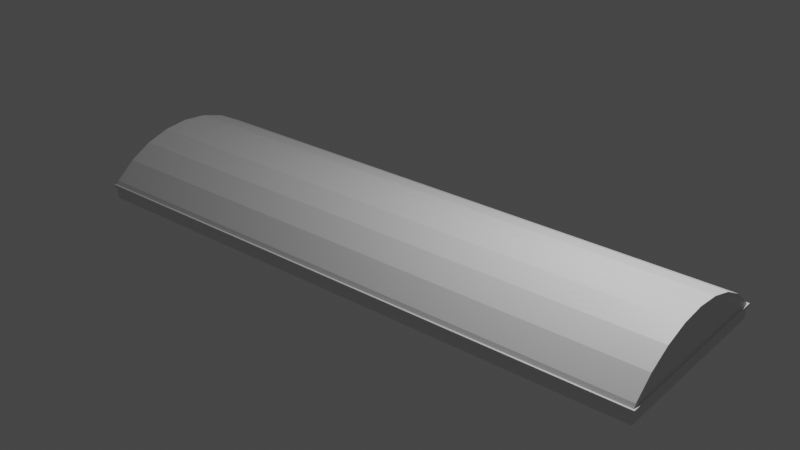 # Source: Oberlicht.blend  (saved by Blender 3.6.13; exported with 4.5.12 LTS)
import bpy
from mathutils import Matrix  # noqa: F401  (used for matrix-valued properties, if any)

bpy.ops.wm.read_factory_settings(use_empty=True)
scene = bpy.context.scene
scene.name = 'Scene'

# ---- collections
col_collection = bpy.data.collections.new('Collection'); scene.collection.children.link(col_collection)

# ---- materials (node trees are filled in below, after node groups)
mat_material = bpy.data.materials.new('Material')
mat_material.alpha_threshold = 0.0
mat_material.use_transparent_shadow = False
mat_material.roughness = 0.5
mat_material.line_color = (0.0, 0.0, 0.0, 1.0)

# ---- material node trees
mat_material.use_nodes = True; mat_material.node_tree.nodes.clear()
_N = mat_material.node_tree.nodes; _L = mat_material.node_tree.links
n0 = _N.new('ShaderNodeOutputMaterial'); n0.name = 'Material Output'; n0.location = (300, 300)
n1 = _N.new('ShaderNodeBsdfPrincipled'); n1.name = 'Principled BSDF'; n1.location = (10, 300)
n1.distribution = 'GGX'
n1.subsurface_method = 'RANDOM_WALK_SKIN'
n1.inputs[3].default_value = 1.45
n1.inputs[27].default_value = (0.0, 0.0, 0.0, 1.0)
n1.inputs[28].default_value = 1.0
_L.new(n1.outputs[0], n0.inputs[0])
n0.is_active_output = True

# ---- world
world_world = bpy.data.worlds.new('World'); scene.world = world_world
world_world.use_nodes = True; world_world.node_tree.nodes.clear()
_N = world_world.node_tree.nodes; _L = world_world.node_tree.links
n0 = _N.new('ShaderNodeOutputWorld'); n0.name = 'World Output'; n0.location = (300, 300)
n1 = _N.new('ShaderNodeBackground'); n1.name = 'Background'; n1.location = (10, 300)
n1.inputs[0].default_value = (0.05088, 0.05088, 0.05088, 1.0)
_L.new(n1.outputs[0], n0.inputs[0])
n0.is_active_output = True
world_world.color = (0.05088, 0.05088, 0.05088)
world_world.use_sun_shadow = False
world_world.sun_shadow_jitter_overblur = 0.0

# ---- cameras
cam_camera = bpy.data.cameras.new('Camera')
cam_camera.clip_end = 100.0
cam_camera.ortho_scale = 7.314

# ---- lights
light_light = bpy.data.lights.new('Light', 'POINT')
light_light.transmission_factor = 0.0
light_light.energy = 1000.0
light_light.shadow_soft_size = 0.1
light_light.shadow_maximum_resolution = 0.006
light_light.use_absolute_resolution = True

# ---- meshes
me_cube = bpy.data.meshes.new('Cube')
me_cube.from_pydata([(5.0, -1.6, 0.25), (-5.0, -1.6, 0.25), (5.0, 1.6, 0.25), (-5.0, 1.6, 0.25), (-5.0, -1.556, 0.3056), (5.0, -1.556, 0.3056), (-5.0, -1.222, 0.5792), (5.0, -1.222, 0.5792), (-5.0, -0.8419, 0.7825), (5.0, -0.8419, 0.7825), (-5.0, -0.4292, 0.9077), (5.0, -0.4292, 0.9077), (-5.0, 0.0, 0.95), (5.0, 0.0, 0.95), (-5.0, 0.4292, 0.9077), (5.0, 0.4292, 0.9077), (-5.0, 0.8419, 0.7825), (5.0, 0.8419, 0.7825), (-5.0, 1.222, 0.5792), (5.0, 1.222, 0.5792), (-5.0, 1.556, 0.3056), (5.0, 1.556, 0.3056), (-0.98, -1.6, 0.25), (-0.98, 1.6, 0.25), (-0.98, -1.556, 0.3056), (-0.98, -1.222, 0.5792), (-0.98, -0.8419, 0.7825), (-0.98, -0.4292, 0.9077), (-0.98, 0.0, 0.95), (-0.98, 0.4292, 0.9077), (-0.98, 0.8419, 0.7825), (-0.98, 1.222, 0.5792), (-0.98, 1.556, 0.3056), (-2.98, -1.6, 0.25), (-2.98, -1.556, 0.3056), (-2.98, -1.222, 0.5792), (-2.98, -0.8419, 0.7825), (-2.98, -0.4292, 0.9077), (-2.98, 0.0, 0.95), (-2.98, 0.4292, 0.9077), (-2.98, 0.8419, 0.7825), (-2.98, 1.222, 0.5792), (-2.98, 1.556, 0.3056), (-2.98, 1.6, 0.25), (-3.98, -1.6, 0.25), (-3.98, -1.556, 0.3056), (-3.98, -1.222, 0.5792), (-3.98, -0.8419, 0.7825), (-3.98, -0.4292, 0.9077), (-3.98, 0.0, 0.95), (-3.98, 0.4292, 0.9077), (-3.98, 0.8419, 0.7825), (-3.98, 1.222, 0.5792), (-3.98, 1.556, 0.3056), (-3.98, 1.6, 0.25), (2.98, 1.6, 0.25), (2.98, -1.6, 0.25), (2.98, -1.556, 0.3056), (2.98, -1.222, 0.5792), (2.98, -0.8419, 0.7825), (2.98, -0.4292, 0.9077), (2.98, 0.0, 0.95), (2.98, 0.4292, 0.9077), (2.98, 0.8419, 0.7825), (2.98, 1.222, 0.5792), (2.98, 1.556, 0.3056), (3.98, 1.6, 0.25), (3.98, -1.6, 0.25), (3.98, -1.556, 0.3056), (3.98, -1.222, 0.5792), (3.98, -0.8419, 0.7825), (3.98, -0.4292, 0.9077), (3.98, 0.0, 0.95), (3.98, 0.4292, 0.9077), (3.98, 0.8419, 0.7825), (3.98, 1.222, 0.5792), (3.98, 1.556, 0.3056), (1.98, -1.6, 0.25), (1.98, -1.556, 0.3056), (1.98, -1.222, 0.5792), (1.98, -0.8419, 0.7825), (1.98, -0.4292, 0.9077), (1.98, 0.0, 0.95), (1.98, 0.4292, 0.9077), (1.98, 0.8419, 0.7825), (1.98, 1.222, 0.5792), (1.98, 1.556, 0.3056), (1.98, 1.6, 0.25), (-1.98, 1.6, 0.25), (-1.98, -1.6, 0.25), (-1.98, -1.556, 0.3056), (-1.98, -1.222, 0.5792), (-1.98, -0.8419, 0.7825), (-1.98, -0.4292, 0.9077), (-1.98, 0.0, 0.95), (-1.98, 0.4292, 0.9077), (-1.98, 0.8419, 0.7825), (-1.98, 1.222, 0.5792), (-1.98, 1.556, 0.3056), (-4.02, -1.6, 0.25), (-4.02, -1.556, 0.3056), (-4.02, -1.222, 0.5792), (-4.02, -0.8419, 0.7825), (-4.02, -0.4292, 0.9077), (-4.02, 0.0, 0.95), (-4.02, 0.4292, 0.9077), (-4.02, 0.8419, 0.7825), (-4.02, 1.222, 0.5792), (-4.02, 1.556, 0.3056), (-4.02, 1.6, 0.25), (-3.02, 1.6, 0.25), (-3.02, -1.6, 0.25), (-3.02, -1.556, 0.3056), (-3.02, -1.222, 0.5792), (-3.02, -0.8419, 0.7825), (-3.02, -0.4292, 0.9077), (-3.02, 0.0, 0.95), (-3.02, 0.4292, 0.9077), (-3.02, 0.8419, 0.7825), (-3.02, 1.222, 0.5792), (-3.02, 1.556, 0.3056), (-2.02, -1.6, 0.25), (-2.02, -1.556, 0.3056), (-2.02, -1.222, 0.5792), (-2.02, -0.8419, 0.7825), (-2.02, -0.4292, 0.9077), (-2.02, 0.0, 0.95), (-2.02, 0.4292, 0.9077), (-2.02, 0.8419, 0.7825), (-2.02, 1.222, 0.5792), (-2.02, 1.556, 0.3056), (-2.02, 1.6, 0.25), (-1.02, 1.6, 0.25), (-1.02, -1.6, 0.25), (-1.02, -1.556, 0.3056), (-1.02, -1.222, 0.5792), (-1.02, -0.8419, 0.7825), (-1.02, -0.4292, 0.9077), (-1.02, 0.0, 0.95), (-1.02, 0.4292, 0.9077), (-1.02, 0.8419, 0.7825), (-1.02, 1.222, 0.5792), (-1.02, 1.556, 0.3056), (1.02, -1.6, 0.25), (1.02, -1.556, 0.3056), (1.02, -1.222, 0.5792), (1.02, -0.8419, 0.7825), (1.02, -0.4292, 0.9077), (1.02, 0.0, 0.95), (1.02, 0.4292, 0.9077), (1.02, 0.8419, 0.7825), (1.02, 1.222, 0.5792), (1.02, 1.556, 0.3056), (1.02, 1.6, 0.25), (2.02, 1.6, 0.25), (2.02, -1.6, 0.25), (2.02, -1.556, 0.3056), (2.02, -1.222, 0.5792), (2.02, -0.8419, 0.7825), (2.02, -0.4292, 0.9077), (2.02, 0.0, 0.95), (2.02, 0.4292, 0.9077), (2.02, 0.8419, 0.7825), (2.02, 1.222, 0.5792), (2.02, 1.556, 0.3056), (3.02, -1.6, 0.25), (3.02, -1.556, 0.3056), (3.02, -1.222, 0.5792), (3.02, -0.8419, 0.7825), (3.02, -0.4292, 0.9077), (3.02, 0.0, 0.95), (3.02, 0.4292, 0.9077), (3.02, 0.8419, 0.7825), (3.02, 1.222, 0.5792), (3.02, 1.556, 0.3056), (3.02, 1.6, 0.25), (4.02, 1.6, 0.25), (4.02, -1.6, 0.25), (4.02, -1.556, 0.3056), (4.02, -1.222, 0.5792), (4.02, -0.8419, 0.7825), (4.02, -0.4292, 0.9077), (4.02, 0.0, 0.95), (4.02, 0.4292, 0.9077), (4.02, 0.8419, 0.7825), (4.02, 1.222, 0.5792), (4.02, 1.556, 0.3056), (-4.96, -1.6, 0.25), (-4.96, -1.556, 0.3056), (-4.96, -1.222, 0.5792), (-4.96, -0.8419, 0.7825), (-4.96, -0.4292, 0.9077), (-4.96, 0.0, 0.95), (-4.96, 0.4292, 0.9077), (-4.96, 0.8419, 0.7825), (-4.96, 1.222, 0.5792), (-4.96, 1.556, 0.3056), (-4.96, 1.6, 0.25), (-0.02, -1.6, 0.25), (-0.02, -1.556, 0.3056), (-0.02, -1.222, 0.5792), (-0.02, -0.8419, 0.7825), (-0.02, -0.4292, 0.9077), (-0.02, 0.0, 0.95), (-0.02, 0.4292, 0.9077), (-0.02, 0.8419, 0.7825), (-0.02, 1.222, 0.5792), (-0.02, 1.556, 0.3056), (-0.02, 1.6, 0.25), (0.02, 1.6, 0.25), (0.02, -1.6, 0.25), (0.02, -1.556, 0.3056), (0.02, -1.222, 0.5792), (0.02, -0.8419, 0.7825), (0.02, -0.4292, 0.9077), (0.02, 0.0, 0.95), (0.02, 0.4292, 0.9077), (0.02, 0.8419, 0.7825), (0.02, 1.222, 0.5792), (0.02, 1.556, 0.3056), (4.96, 1.6, 0.25), (4.96, -1.6, 0.25), (4.96, -1.556, 0.3056), (4.96, -1.222, 0.5792), (4.96, -0.8419, 0.7825), (4.96, -0.4292, 0.9077), (4.96, 0.0, 0.95), (4.96, 0.4292, 0.9077), (4.96, 0.8419, 0.7825), (4.96, 1.222, 0.5792), (4.96, 1.556, 0.3056), (0.98, 1.6, 0.25), (0.98, -1.6, 0.25), (0.98, -1.556, 0.3056), (0.98, -1.222, 0.5792), (0.98, -0.8419, 0.7825), (0.98, -0.4292, 0.9077), (0.98, 0.0, 0.95), (0.98, 0.4292, 0.9077), (0.98, 0.8419, 0.7825), (0.98, 1.222, 0.5792), (0.98, 1.556, 0.3056), (5.0, 1.6, 0.2), (5.0, 1.6, 0.0), (5.0, -1.6, 0.2), (5.0, -1.6, 0.0), (-5.0, 1.6, 0.2), (-5.0, 1.6, 0.0), (-5.0, -1.6, 0.2), (-5.0, -1.6, 0.0), (5.03, -1.63, 0.2), (-5.03, -1.63, 0.2), (5.03, 1.63, 0.2), (-5.03, 1.63, 0.2), (5.0, -1.6, 0.25), (-5.0, -1.6, 0.25), (5.0, 1.6, 0.25), (-5.0, 1.6, 0.25), (5.03, -1.63, 0.25), (-5.03, -1.63, 0.25), (5.03, 1.63, 0.25), (-5.03, 1.63, 0.25)], [], [(222, 5, 7, 223), (223, 7, 9, 224), (224, 9, 11, 225), (225, 11, 13, 226), (226, 13, 15, 227), (227, 15, 17, 228), (228, 17, 19, 229), (229, 19, 21, 230), (221, 0, 5, 222), (220, 230, 21, 2), (0, 2, 21, 19, 17, 15, 13, 11, 9, 7, 5), (3, 1, 4, 6, 8, 10, 12, 14, 16, 18, 20), (132, 142, 32, 23), (133, 22, 24, 134), (141, 31, 32, 142), (140, 30, 31, 141), (139, 29, 30, 140), (138, 28, 29, 139), (137, 27, 28, 138), (136, 26, 27, 137), (135, 25, 26, 136), (134, 24, 25, 135), (112, 34, 35, 113), (113, 35, 36, 114), (114, 36, 37, 115), (115, 37, 38, 116), (116, 38, 39, 117), (117, 39, 40, 118), (118, 40, 41, 119), (119, 41, 42, 120), (111, 33, 34, 112), (110, 120, 42, 43), (109, 108, 53, 54), (99, 44, 45, 100), (107, 52, 53, 108), (106, 51, 52, 107), (105, 50, 51, 106), (104, 49, 50, 105), (103, 48, 49, 104), (102, 47, 48, 103), (101, 46, 47, 102), (100, 45, 46, 101), (154, 164, 65, 55), (155, 56, 57, 156), (163, 64, 65, 164), (162, 63, 64, 163), (161, 62, 63, 162), (160, 61, 62, 161), (159, 60, 61, 160), (158, 59, 60, 159), (157, 58, 59, 158), (156, 57, 58, 157), (175, 174, 76, 66), (165, 67, 68, 166), (173, 75, 76, 174), (172, 74, 75, 173), (171, 73, 74, 172), (170, 72, 73, 171), (169, 71, 72, 170), (168, 70, 71, 169), (167, 69, 70, 168), (166, 68, 69, 167), (144, 78, 79, 145), (145, 79, 80, 146), (146, 80, 81, 147), (147, 81, 82, 148), (148, 82, 83, 149), (149, 83, 84, 150), (150, 84, 85, 151), (151, 85, 86, 152), (143, 77, 78, 144), (153, 152, 86, 87), (122, 90, 91, 123), (123, 91, 92, 124), (124, 92, 93, 125), (125, 93, 94, 126), (126, 94, 95, 127), (127, 95, 96, 128), (128, 96, 97, 129), (129, 97, 98, 130), (121, 89, 90, 122), (131, 130, 98, 88), (188, 100, 101, 189), (189, 101, 102, 190), (190, 102, 103, 191), (191, 103, 104, 192), (192, 104, 105, 193), (193, 105, 106, 194), (194, 106, 107, 195), (195, 107, 108, 196), (187, 99, 100, 188), (197, 196, 108, 109), (54, 53, 120, 110), (44, 111, 112, 45), (52, 119, 120, 53), (51, 118, 119, 52), (50, 117, 118, 51), (49, 116, 117, 50), (48, 115, 116, 49), (47, 114, 115, 48), (46, 113, 114, 47), (45, 112, 113, 46), (43, 42, 130, 131), (33, 121, 122, 34), (41, 129, 130, 42), (40, 128, 129, 41), (39, 127, 128, 40), (38, 126, 127, 39), (37, 125, 126, 38), (36, 124, 125, 37), (35, 123, 124, 36), (34, 122, 123, 35), (90, 134, 135, 91), (91, 135, 136, 92), (92, 136, 137, 93), (93, 137, 138, 94), (94, 138, 139, 95), (95, 139, 140, 96), (96, 140, 141, 97), (97, 141, 142, 98), (89, 133, 134, 90), (88, 98, 142, 132), (231, 241, 152, 153), (232, 143, 144, 233), (240, 151, 152, 241), (239, 150, 151, 240), (238, 149, 150, 239), (237, 148, 149, 238), (236, 147, 148, 237), (235, 146, 147, 236), (234, 145, 146, 235), (233, 144, 145, 234), (78, 156, 157, 79), (79, 157, 158, 80), (80, 158, 159, 81), (81, 159, 160, 82), (82, 160, 161, 83), (83, 161, 162, 84), (84, 162, 163, 85), (85, 163, 164, 86), (77, 155, 156, 78), (87, 86, 164, 154), (57, 166, 167, 58), (58, 167, 168, 59), (59, 168, 169, 60), (60, 169, 170, 61), (61, 170, 171, 62), (62, 171, 172, 63), (63, 172, 173, 64), (64, 173, 174, 65), (56, 165, 166, 57), (55, 65, 174, 175), (66, 76, 186, 176), (67, 177, 178, 68), (75, 185, 186, 76), (74, 184, 185, 75), (73, 183, 184, 74), (72, 182, 183, 73), (71, 181, 182, 72), (70, 180, 181, 71), (69, 179, 180, 70), (68, 178, 179, 69), (3, 20, 196, 197), (1, 187, 188, 4), (18, 195, 196, 20), (16, 194, 195, 18), (14, 193, 194, 16), (12, 192, 193, 14), (10, 191, 192, 12), (8, 190, 191, 10), (6, 189, 190, 8), (4, 188, 189, 6), (24, 199, 200, 25), (25, 200, 201, 26), (26, 201, 202, 27), (27, 202, 203, 28), (28, 203, 204, 29), (29, 204, 205, 30), (30, 205, 206, 31), (31, 206, 207, 32), (22, 198, 199, 24), (23, 32, 207, 208), (199, 211, 212, 200), (200, 212, 213, 201), (201, 213, 214, 202), (202, 214, 215, 203), (203, 215, 216, 204), (204, 216, 217, 205), (205, 217, 218, 206), (206, 218, 219, 207), (198, 210, 211, 199), (208, 207, 219, 209), (176, 186, 230, 220), (177, 221, 222, 178), (185, 229, 230, 186), (184, 228, 229, 185), (183, 227, 228, 184), (182, 226, 227, 183), (181, 225, 226, 182), (180, 224, 225, 181), (179, 223, 224, 180), (178, 222, 223, 179), (211, 233, 234, 212), (212, 234, 235, 213), (213, 235, 236, 214), (214, 236, 237, 215), (215, 237, 238, 216), (216, 238, 239, 217), (217, 239, 240, 218), (218, 240, 241, 219), (210, 232, 233, 211), (209, 219, 241, 231), (246, 248, 251, 253), (245, 244, 248, 249), (249, 248, 246, 247), (247, 243, 245, 249), (243, 242, 244, 245), (247, 246, 242, 243), (252, 253, 261, 260), (244, 242, 252, 250), (242, 246, 253, 252), (248, 244, 250, 251), (250, 252, 260, 258), (253, 251, 259, 261), (251, 250, 258, 259), (254, 255, 259, 258), (256, 254, 258, 260), (255, 257, 261, 259), (257, 256, 260, 261)])
_uv = me_cube.uv_layers.new(name='UVMap')
_uv.uv.foreach_set('vector', [0.0, 0.0, 0.0, 0.0, 0.0, 0.0, 0.0, 0.0, 0.0, 0.0, 0.0, 0.0, 0.0, 0.0, 0.0, 0.0, 0.0, 0.0, 0.0, 0.0, 0.0, 0.0, 0.0, 0.0, 0.0, 0.0, 0.0, 0.0, 0.0, 0.0, 0.0, 0.0, 0.0, 0.0, 0.0, 0.0, 0.0, 0.0, 0.0, 0.0, 0.0, 0.0, 0.0, 0.0, 0.0, 0.0, 0.0, 0.0, 0.0, 0.0, 0.0, 0.0, 0.0, 0.0, 0.0, 0.0, 0.0, 0.0, 0.0, 0.0, 0.0, 0.0, 0.0, 0.0, 0.6391, 0.7292, 0.6317, 0.7292, 0.0, 0.0, 0.0, 0.0, 0.6391, 0.5208, 0.0, 0.0, 0.0, 0.0, 0.6317, 0.5208, 0.6317, 0.7292, 0.6317, 0.5208, 0.0, 0.0, 0.0, 0.0, 0.0, 0.0, 0.0, 0.0, 0.0, 0.0, 0.0, 0.0, 0.0, 0.0, 0.0, 0.0, 0.0, 0.0, 0.8683, 0.5208, 0.8683, 0.7292, 0.0, 0.0, 0.0, 0.0, 0.0, 0.0, 0.0, 0.0, 0.0, 0.0, 0.0, 0.0, 0.0, 0.0, 0.0, 0.0, 0.0, 0.0, 0.7648, 0.5208, 0.0, 0.0, 0.0, 0.0, 0.75, 0.5208, 0.7648, 0.7292, 0.75, 0.7292, 0.0, 0.0, 0.0, 0.0, 0.0, 0.0, 0.0, 0.0, 0.0, 0.0, 0.0, 0.0, 0.0, 0.0, 0.0, 0.0, 0.0, 0.0, 0.0, 0.0, 0.0, 0.0, 0.0, 0.0, 0.0, 0.0, 0.0, 0.0, 0.0, 0.0, 0.0, 0.0, 0.0, 0.0, 0.0, 0.0, 0.0, 0.0, 0.0, 0.0, 0.0, 0.0, 0.0, 0.0, 0.0, 0.0, 0.0, 0.0, 0.0, 0.0, 0.0, 0.0, 0.0, 0.0, 0.0, 0.0, 0.0, 0.0, 0.0, 0.0, 0.0, 0.0, 0.0, 0.0, 0.0, 0.0, 0.0, 0.0, 0.0, 0.0, 0.0, 0.0, 0.0, 0.0, 0.0, 0.0, 0.0, 0.0, 0.0, 0.0, 0.0, 0.0, 0.0, 0.0, 0.0, 0.0, 0.0, 0.0, 0.0, 0.0, 0.0, 0.0, 0.0, 0.0, 0.0, 0.0, 0.0, 0.0, 0.0, 0.0, 0.0, 0.0, 0.0, 0.0, 0.0, 0.0, 0.0, 0.0, 0.0, 0.0, 0.0, 0.0, 0.0, 0.0, 0.0, 0.0, 0.0, 0.0, 0.0, 0.0, 0.0, 0.0, 0.0, 0.0, 0.0, 0.0, 0.0, 0.0, 0.0, 0.0, 0.0, 0.0, 0.824, 0.7292, 0.8092, 0.7292, 0.0, 0.0, 0.0, 0.0, 0.824, 0.5208, 0.0, 0.0, 0.0, 0.0, 0.8092, 0.5208, 0.8535, 0.5208, 0.0, 0.0, 0.0, 0.0, 0.8388, 0.5208, 0.8535, 0.7292, 0.8388, 0.7292, 0.0, 0.0, 0.0, 0.0, 0.0, 0.0, 0.0, 0.0, 0.0, 0.0, 0.0, 0.0, 0.0, 0.0, 0.0, 0.0, 0.0, 0.0, 0.0, 0.0, 0.0, 0.0, 0.0, 0.0, 0.0, 0.0, 0.0, 0.0, 0.0, 0.0, 0.0, 0.0, 0.0, 0.0, 0.0, 0.0, 0.0, 0.0, 0.0, 0.0, 0.0, 0.0, 0.0, 0.0, 0.0, 0.0, 0.0, 0.0, 0.0, 0.0, 0.0, 0.0, 0.0, 0.0, 0.0, 0.0, 0.0, 0.0, 0.0, 0.0, 0.0, 0.0, 0.0, 0.0, 0.0, 0.0, 0.0, 0.0, 0.7056, 0.5208, 0.0, 0.0, 0.0, 0.0, 0.6908, 0.5208, 0.7056, 0.7292, 0.6908, 0.7292, 0.0, 0.0, 0.0, 0.0, 0.0, 0.0, 0.0, 0.0, 0.0, 0.0, 0.0, 0.0, 0.0, 0.0, 0.0, 0.0, 0.0, 0.0, 0.0, 0.0, 0.0, 0.0, 0.0, 0.0, 0.0, 0.0, 0.0, 0.0, 0.0, 0.0, 0.0, 0.0, 0.0, 0.0, 0.0, 0.0, 0.0, 0.0, 0.0, 0.0, 0.0, 0.0, 0.0, 0.0, 0.0, 0.0, 0.0, 0.0, 0.0, 0.0, 0.0, 0.0, 0.0, 0.0, 0.0, 0.0, 0.0, 0.0, 0.0, 0.0, 0.0, 0.0, 0.0, 0.0, 0.0, 0.0, 0.0, 0.0, 0.676, 0.5208, 0.0, 0.0, 0.0, 0.0, 0.6612, 0.5208, 0.676, 0.7292, 0.6612, 0.7292, 0.0, 0.0, 0.0, 0.0, 0.0, 0.0, 0.0, 0.0, 0.0, 0.0, 0.0, 0.0, 0.0, 0.0, 0.0, 0.0, 0.0, 0.0, 0.0, 0.0, 0.0, 0.0, 0.0, 0.0, 0.0, 0.0, 0.0, 0.0, 0.0, 0.0, 0.0, 0.0, 0.0, 0.0, 0.0, 0.0, 0.0, 0.0, 0.0, 0.0, 0.0, 0.0, 0.0, 0.0, 0.0, 0.0, 0.0, 0.0, 0.0, 0.0, 0.0, 0.0, 0.0, 0.0, 0.0, 0.0, 0.0, 0.0, 0.0, 0.0, 0.0, 0.0, 0.0, 0.0, 0.0, 0.0, 0.0, 0.0, 0.0, 0.0, 0.0, 0.0, 0.0, 0.0, 0.0, 0.0, 0.0, 0.0, 0.0, 0.0, 0.0, 0.0, 0.0, 0.0, 0.0, 0.0, 0.0, 0.0, 0.0, 0.0, 0.0, 0.0, 0.0, 0.0, 0.0, 0.0, 0.0, 0.0, 0.0, 0.0, 0.0, 0.0, 0.0, 0.0, 0.0, 0.0, 0.0, 0.0, 0.0, 0.0, 0.0, 0.0, 0.0, 0.0, 0.0, 0.0, 0.0, 0.0, 0.0, 0.0, 0.0, 0.0, 0.0, 0.0, 0.0, 0.0, 0.0, 0.0, 0.0, 0.0, 0.0, 0.0, 0.7352, 0.7292, 0.7204, 0.7292, 0.0, 0.0, 0.0, 0.0, 0.7352, 0.5208, 0.0, 0.0, 0.0, 0.0, 0.7204, 0.5208, 0.0, 0.0, 0.0, 0.0, 0.0, 0.0, 0.0, 0.0, 0.0, 0.0, 0.0, 0.0, 0.0, 0.0, 0.0, 0.0, 0.0, 0.0, 0.0, 0.0, 0.0, 0.0, 0.0, 0.0, 0.0, 0.0, 0.0, 0.0, 0.0, 0.0, 0.0, 0.0, 0.0, 0.0, 0.0, 0.0, 0.0, 0.0, 0.0, 0.0, 0.0, 0.0, 0.0, 0.0, 0.0, 0.0, 0.0, 0.0, 0.0, 0.0, 0.0, 0.0, 0.0, 0.0, 0.0, 0.0, 0.0, 0.0, 0.0, 0.0, 0.0, 0.0, 0.0, 0.0, 0.7944, 0.7292, 0.7796, 0.7292, 0.0, 0.0, 0.0, 0.0, 0.7944, 0.5208, 0.0, 0.0, 0.0, 0.0, 0.7796, 0.5208, 0.0, 0.0, 0.0, 0.0, 0.0, 0.0, 0.0, 0.0, 0.0, 0.0, 0.0, 0.0, 0.0, 0.0, 0.0, 0.0, 0.0, 0.0, 0.0, 0.0, 0.0, 0.0, 0.0, 0.0, 0.0, 0.0, 0.0, 0.0, 0.0, 0.0, 0.0, 0.0, 0.0, 0.0, 0.0, 0.0, 0.0, 0.0, 0.0, 0.0, 0.0, 0.0, 0.0, 0.0, 0.0, 0.0, 0.0, 0.0, 0.0, 0.0, 0.0, 0.0, 0.0, 0.0, 0.0, 0.0, 0.0, 0.0, 0.0, 0.0, 0.0, 0.0, 0.0, 0.0, 0.8609, 0.7292, 0.8535, 0.7292, 0.0, 0.0, 0.0, 0.0, 0.8609, 0.5208, 0.0, 0.0, 0.0, 0.0, 0.8535, 0.5208, 0.8388, 0.5208, 0.0, 0.0, 0.0, 0.0, 0.824, 0.5208, 0.8388, 0.7292, 0.824, 0.7292, 0.0, 0.0, 0.0, 0.0, 0.0, 0.0, 0.0, 0.0, 0.0, 0.0, 0.0, 0.0, 0.0, 0.0, 0.0, 0.0, 0.0, 0.0, 0.0, 0.0, 0.0, 0.0, 0.0, 0.0, 0.0, 0.0, 0.0, 0.0, 0.0, 0.0, 0.0, 0.0, 0.0, 0.0, 0.0, 0.0, 0.0, 0.0, 0.0, 0.0, 0.0, 0.0, 0.0, 0.0, 0.0, 0.0, 0.0, 0.0, 0.0, 0.0, 0.0, 0.0, 0.0, 0.0, 0.0, 0.0, 0.0, 0.0, 0.0, 0.0, 0.0, 0.0, 0.0, 0.0, 0.0, 0.0, 0.0, 0.0, 0.8092, 0.5208, 0.0, 0.0, 0.0, 0.0, 0.7944, 0.5208, 0.8092, 0.7292, 0.7944, 0.7292, 0.0, 0.0, 0.0, 0.0, 0.0, 0.0, 0.0, 0.0, 0.0, 0.0, 0.0, 0.0, 0.0, 0.0, 0.0, 0.0, 0.0, 0.0, 0.0, 0.0, 0.0, 0.0, 0.0, 0.0, 0.0, 0.0, 0.0, 0.0, 0.0, 0.0, 0.0, 0.0, 0.0, 0.0, 0.0, 0.0, 0.0, 0.0, 0.0, 0.0, 0.0, 0.0, 0.0, 0.0, 0.0, 0.0, 0.0, 0.0, 0.0, 0.0, 0.0, 0.0, 0.0, 0.0, 0.0, 0.0, 0.0, 0.0, 0.0, 0.0, 0.0, 0.0, 0.0, 0.0, 0.0, 0.0, 0.0, 0.0, 0.0, 0.0, 0.0, 0.0, 0.0, 0.0, 0.0, 0.0, 0.0, 0.0, 0.0, 0.0, 0.0, 0.0, 0.0, 0.0, 0.0, 0.0, 0.0, 0.0, 0.0, 0.0, 0.0, 0.0, 0.0, 0.0, 0.0, 0.0, 0.0, 0.0, 0.0, 0.0, 0.0, 0.0, 0.0, 0.0, 0.0, 0.0, 0.0, 0.0, 0.0, 0.0, 0.0, 0.0, 0.0, 0.0, 0.0, 0.0, 0.0, 0.0, 0.0, 0.0, 0.0, 0.0, 0.0, 0.0, 0.0, 0.0, 0.0, 0.0, 0.0, 0.0, 0.0, 0.0, 0.7796, 0.7292, 0.7648, 0.7292, 0.0, 0.0, 0.0, 0.0, 0.7796, 0.5208, 0.0, 0.0, 0.0, 0.0, 0.7648, 0.5208, 0.7371, 0.5208, 0.0, 0.0, 0.0, 0.0, 0.7352, 0.5208, 0.7371, 0.7292, 0.7352, 0.7292, 0.0, 0.0, 0.0, 0.0, 0.0, 0.0, 0.0, 0.0, 0.0, 0.0, 0.0, 0.0, 0.0, 0.0, 0.0, 0.0, 0.0, 0.0, 0.0, 0.0, 0.0, 0.0, 0.0, 0.0, 0.0, 0.0, 0.0, 0.0, 0.0, 0.0, 0.0, 0.0, 0.0, 0.0, 0.0, 0.0, 0.0, 0.0, 0.0, 0.0, 0.0, 0.0, 0.0, 0.0, 0.0, 0.0, 0.0, 0.0, 0.0, 0.0, 0.0, 0.0, 0.0, 0.0, 0.0, 0.0, 0.0, 0.0, 0.0, 0.0, 0.0, 0.0, 0.0, 0.0, 0.0, 0.0, 0.0, 0.0, 0.0, 0.0, 0.0, 0.0, 0.0, 0.0, 0.0, 0.0, 0.0, 0.0, 0.0, 0.0, 0.0, 0.0, 0.0, 0.0, 0.0, 0.0, 0.0, 0.0, 0.0, 0.0, 0.0, 0.0, 0.0, 0.0, 0.0, 0.0, 0.0, 0.0, 0.0, 0.0, 0.0, 0.0, 0.0, 0.0, 0.0, 0.0, 0.0, 0.0, 0.0, 0.0, 0.0, 0.0, 0.0, 0.0, 0.0, 0.0, 0.0, 0.0, 0.0, 0.0, 0.0, 0.0, 0.0, 0.0, 0.0, 0.0, 0.0, 0.0, 0.0, 0.0, 0.0, 0.0, 0.7204, 0.7292, 0.7056, 0.7292, 0.0, 0.0, 0.0, 0.0, 0.7204, 0.5208, 0.0, 0.0, 0.0, 0.0, 0.7056, 0.5208, 0.0, 0.0, 0.0, 0.0, 0.0, 0.0, 0.0, 0.0, 0.0, 0.0, 0.0, 0.0, 0.0, 0.0, 0.0, 0.0, 0.0, 0.0, 0.0, 0.0, 0.0, 0.0, 0.0, 0.0, 0.0, 0.0, 0.0, 0.0, 0.0, 0.0, 0.0, 0.0, 0.0, 0.0, 0.0, 0.0, 0.0, 0.0, 0.0, 0.0, 0.0, 0.0, 0.0, 0.0, 0.0, 0.0, 0.0, 0.0, 0.0, 0.0, 0.0, 0.0, 0.0, 0.0, 0.0, 0.0, 0.0, 0.0, 0.0, 0.0, 0.0, 0.0, 0.0, 0.0, 0.6908, 0.7292, 0.676, 0.7292, 0.0, 0.0, 0.0, 0.0, 0.6908, 0.5208, 0.0, 0.0, 0.0, 0.0, 0.676, 0.5208, 0.6612, 0.5208, 0.0, 0.0, 0.0, 0.0, 0.6465, 0.5208, 0.6612, 0.7292, 0.6465, 0.7292, 0.0, 0.0, 0.0, 0.0, 0.0, 0.0, 0.0, 0.0, 0.0, 0.0, 0.0, 0.0, 0.0, 0.0, 0.0, 0.0, 0.0, 0.0, 0.0, 0.0, 0.0, 0.0, 0.0, 0.0, 0.0, 0.0, 0.0, 0.0, 0.0, 0.0, 0.0, 0.0, 0.0, 0.0, 0.0, 0.0, 0.0, 0.0, 0.0, 0.0, 0.0, 0.0, 0.0, 0.0, 0.0, 0.0, 0.0, 0.0, 0.0, 0.0, 0.0, 0.0, 0.0, 0.0, 0.0, 0.0, 0.0, 0.0, 0.0, 0.0, 0.0, 0.0, 0.0, 0.0, 0.0, 0.0, 0.0, 0.0, 0.8683, 0.5208, 0.0, 0.0, 0.0, 0.0, 0.8609, 0.5208, 0.8683, 0.7292, 0.8609, 0.7292, 0.0, 0.0, 0.0, 0.0, 0.0, 0.0, 0.0, 0.0, 0.0, 0.0, 0.0, 0.0, 0.0, 0.0, 0.0, 0.0, 0.0, 0.0, 0.0, 0.0, 0.0, 0.0, 0.0, 0.0, 0.0, 0.0, 0.0, 0.0, 0.0, 0.0, 0.0, 0.0, 0.0, 0.0, 0.0, 0.0, 0.0, 0.0, 0.0, 0.0, 0.0, 0.0, 0.0, 0.0, 0.0, 0.0, 0.0, 0.0, 0.0, 0.0, 0.0, 0.0, 0.0, 0.0, 0.0, 0.0, 0.0, 0.0, 0.0, 0.0, 0.0, 0.0, 0.0, 0.0, 0.0, 0.0, 0.0, 0.0, 0.0, 0.0, 0.0, 0.0, 0.0, 0.0, 0.0, 0.0, 0.0, 0.0, 0.0, 0.0, 0.0, 0.0, 0.0, 0.0, 0.0, 0.0, 0.0, 0.0, 0.0, 0.0, 0.0, 0.0, 0.0, 0.0, 0.0, 0.0, 0.0, 0.0, 0.0, 0.0, 0.0, 0.0, 0.0, 0.0, 0.0, 0.0, 0.0, 0.0, 0.0, 0.0, 0.0, 0.0, 0.0, 0.0, 0.0, 0.0, 0.0, 0.0, 0.0, 0.0, 0.0, 0.0, 0.0, 0.0, 0.0, 0.0, 0.0, 0.0, 0.0, 0.0, 0.0, 0.0, 0.75, 0.7292, 0.7426, 0.7292, 0.0, 0.0, 0.0, 0.0, 0.75, 0.5208, 0.0, 0.0, 0.0, 0.0, 0.7426, 0.5208, 0.0, 0.0, 0.0, 0.0, 0.0, 0.0, 0.0, 0.0, 0.0, 0.0, 0.0, 0.0, 0.0, 0.0, 0.0, 0.0, 0.0, 0.0, 0.0, 0.0, 0.0, 0.0, 0.0, 0.0, 0.0, 0.0, 0.0, 0.0, 0.0, 0.0, 0.0, 0.0, 0.0, 0.0, 0.0, 0.0, 0.0, 0.0, 0.0, 0.0, 0.0, 0.0, 0.0, 0.0, 0.0, 0.0, 0.0, 0.0, 0.0, 0.0, 0.0, 0.0, 0.0, 0.0, 0.0, 0.0, 0.0, 0.0, 0.0, 0.0, 0.0, 0.0, 0.0, 0.0, 0.7426, 0.7292, 0.7389, 0.7292, 0.0, 0.0, 0.0, 0.0, 0.7426, 0.5208, 0.0, 0.0, 0.0, 0.0, 0.7389, 0.5208, 0.6465, 0.5208, 0.0, 0.0, 0.0, 0.0, 0.6391, 0.5208, 0.6465, 0.7292, 0.6391, 0.7292, 0.0, 0.0, 0.0, 0.0, 0.0, 0.0, 0.0, 0.0, 0.0, 0.0, 0.0, 0.0, 0.0, 0.0, 0.0, 0.0, 0.0, 0.0, 0.0, 0.0, 0.0, 0.0, 0.0, 0.0, 0.0, 0.0, 0.0, 0.0, 0.0, 0.0, 0.0, 0.0, 0.0, 0.0, 0.0, 0.0, 0.0, 0.0, 0.0, 0.0, 0.0, 0.0, 0.0, 0.0, 0.0, 0.0, 0.0, 0.0, 0.0, 0.0, 0.0, 0.0, 0.0, 0.0, 0.0, 0.0, 0.0, 0.0, 0.0, 0.0, 0.0, 0.0, 0.0, 0.0, 0.0, 0.0, 0.0, 0.0, 0.0, 0.0, 0.0, 0.0, 0.0, 0.0, 0.0, 0.0, 0.0, 0.0, 0.0, 0.0, 0.0, 0.0, 0.0, 0.0, 0.0, 0.0, 0.0, 0.0, 0.0, 0.0, 0.0, 0.0, 0.0, 0.0, 0.0, 0.0, 0.0, 0.0, 0.0, 0.0, 0.0, 0.0, 0.0, 0.0, 0.0, 0.0, 0.0, 0.0, 0.0, 0.0, 0.0, 0.0, 0.0, 0.0, 0.0, 0.0, 0.0, 0.0, 0.0, 0.0, 0.0, 0.0, 0.0, 0.0, 0.0, 0.0, 0.0, 0.0, 0.0, 0.0, 0.0, 0.0, 0.7389, 0.7292, 0.7371, 0.7292, 0.0, 0.0, 0.0, 0.0, 0.7389, 0.5208, 0.0, 0.0, 0.0, 0.0, 0.7371, 0.5208, 0.625, 0.25, 0.625, 0.0, 0.625, 0.0, 0.625, 0.25, 0.375, 0.75, 0.625, 0.75, 0.625, 1.0, 0.375, 1.0, 0.375, 0.0, 0.625, 0.0, 0.625, 0.25, 0.375, 0.25, 0.125, 0.5, 0.375, 0.5, 0.375, 0.75, 0.125, 0.75, 0.375, 0.5, 0.625, 0.5, 0.625, 0.75, 0.375, 0.75, 0.375, 0.25, 0.625, 0.25, 0.625, 0.5, 0.375, 0.5, 0.625, 0.5, 0.625, 0.25, 0.625, 0.25, 0.625, 0.5, 0.625, 0.75, 0.625, 0.5, 0.625, 0.5, 0.625, 0.75, 0.625, 0.5, 0.625, 0.25, 0.625, 0.25, 0.625, 0.5, 0.625, 1.0, 0.625, 0.75, 0.625, 0.75, 0.625, 1.0, 0.625, 0.75, 0.625, 0.5, 0.625, 0.5, 0.625, 0.75, 0.625, 0.25, 0.625, 0.0, 0.625, 0.0, 0.625, 0.25, 0.625, 1.0, 0.625, 0.75, 0.625, 0.75, 0.625, 1.0, 0.6317, 0.7292, 0.8683, 0.7292, 0.875, 0.75, 0.625, 0.75, 0.6317, 0.5208, 0.6317, 0.7292, 0.625, 0.75, 0.625, 0.5, 0.8683, 0.7292, 0.8683, 0.5208, 0.875, 0.5, 0.875, 0.75, 0.8683, 0.5208, 0.6317, 0.5208, 0.625, 0.5, 0.875, 0.5])
_uv.active_render = True
_uv = me_cube.uv_layers.new(name='UV-Map')
_uv.uv.foreach_set('vector', [0.375, 0.9844, 0.375, 1.0, 0.3438, 1.0, 0.3437, 0.9844, 0.3437, 0.9844, 0.3438, 1.0, 0.3125, 1.0, 0.3125, 0.9844, 0.3125, 0.9844, 0.3125, 1.0, 0.2812, 1.0, 0.2812, 0.9844, 0.2812, 0.9844, 0.2812, 1.0, 0.25, 1.0, 0.25, 0.9844, 0.25, 0.9844, 0.25, 1.0, 0.2188, 1.0, 0.2188, 0.9844, 0.2188, 0.9844, 0.2188, 1.0, 0.1875, 1.0, 0.1875, 0.9844, 0.1875, 0.9844, 0.1875, 1.0, 0.1562, 1.0, 0.1562, 0.9844, 0.1562, 0.9844, 0.1562, 1.0, 0.125, 1.0, 0.125, 0.9844, 0.0, 0.0, 0.0, 0.0, 0.375, 1.0, 0.375, 0.9844, 0.0, 0.0, 0.125, 0.9844, 0.125, 1.0, 0.0, 0.0, 0.0, 0.0, 0.0, 0.0, 0.125, 1.0, 0.1562, 1.0, 0.1875, 1.0, 0.2188, 1.0, 0.25, 1.0, 0.2812, 1.0, 0.3125, 1.0, 0.3438, 1.0, 0.375, 1.0, 0.0, 0.0, 0.0, 0.0, 0.375, 0.5, 0.3438, 0.5, 0.3125, 0.5, 0.2812, 0.5, 0.25, 0.5, 0.2188, 0.5, 0.1875, 0.5, 0.1562, 0.5, 0.125, 0.5, 0.0, 0.0, 0.125, 0.7188, 0.125, 0.75, 0.0, 0.0, 0.0, 0.0, 0.0, 0.0, 0.375, 0.75, 0.375, 0.7188, 0.1562, 0.7188, 0.1562, 0.75, 0.125, 0.75, 0.125, 0.7188, 0.1875, 0.7188, 0.1875, 0.75, 0.1562, 0.75, 0.1562, 0.7188, 0.2188, 0.7188, 0.2188, 0.75, 0.1875, 0.75, 0.1875, 0.7188, 0.25, 0.7188, 0.25, 0.75, 0.2188, 0.75, 0.2188, 0.7188, 0.2812, 0.7187, 0.2812, 0.75, 0.25, 0.75, 0.25, 0.7188, 0.3125, 0.7188, 0.3125, 0.75, 0.2812, 0.75, 0.2812, 0.7187, 0.3438, 0.7188, 0.3438, 0.75, 0.3125, 0.75, 0.3125, 0.7188, 0.375, 0.7188, 0.375, 0.75, 0.3438, 0.75, 0.3438, 0.7188, 0.375, 0.5938, 0.375, 0.625, 0.3438, 0.625, 0.3437, 0.5937, 0.3437, 0.5937, 0.3438, 0.625, 0.3125, 0.625, 0.3125, 0.5937, 0.3125, 0.5937, 0.3125, 0.625, 0.2812, 0.625, 0.2812, 0.5938, 0.2812, 0.5938, 0.2812, 0.625, 0.25, 0.625, 0.25, 0.5938, 0.25, 0.5938, 0.25, 0.625, 0.2188, 0.625, 0.2188, 0.5938, 0.2188, 0.5938, 0.2188, 0.625, 0.1875, 0.625, 0.1875, 0.5938, 0.1875, 0.5938, 0.1875, 0.625, 0.1562, 0.625, 0.1562, 0.5938, 0.1562, 0.5938, 0.1562, 0.625, 0.125, 0.625, 0.125, 0.5938, 0.0, 0.0, 0.0, 0.0, 0.375, 0.625, 0.375, 0.5938, 0.0, 0.0, 0.125, 0.5938, 0.125, 0.625, 0.0, 0.0, 0.0, 0.0, 0.125, 0.5312, 0.125, 0.5625, 0.0, 0.0, 0.0, 0.0, 0.0, 0.0, 0.375, 0.5625, 0.375, 0.5312, 0.1562, 0.5312, 0.1562, 0.5625, 0.125, 0.5625, 0.125, 0.5312, 0.1875, 0.5312, 0.1875, 0.5625, 0.1562, 0.5625, 0.1562, 0.5312, 0.2188, 0.5312, 0.2188, 0.5625, 0.1875, 0.5625, 0.1875, 0.5312, 0.25, 0.5312, 0.25, 0.5625, 0.2188, 0.5625, 0.2188, 0.5312, 0.2812, 0.5312, 0.2812, 0.5625, 0.25, 0.5625, 0.25, 0.5312, 0.3125, 0.5312, 0.3125, 0.5625, 0.2812, 0.5625, 0.2812, 0.5312, 0.3438, 0.5312, 0.3438, 0.5625, 0.3125, 0.5625, 0.3125, 0.5312, 0.375, 0.5312, 0.375, 0.5625, 0.3438, 0.5625, 0.3438, 0.5312, 0.0, 0.0, 0.125, 0.8438, 0.125, 0.875, 0.0, 0.0, 0.0, 0.0, 0.0, 0.0, 0.375, 0.875, 0.375, 0.8438, 0.1562, 0.8438, 0.1562, 0.875, 0.125, 0.875, 0.125, 0.8438, 0.1875, 0.8438, 0.1875, 0.875, 0.1562, 0.875, 0.1562, 0.8438, 0.2188, 0.8438, 0.2188, 0.875, 0.1875, 0.875, 0.1875, 0.8438, 0.25, 0.8438, 0.25, 0.875, 0.2188, 0.875, 0.2188, 0.8438, 0.2812, 0.8438, 0.2812, 0.875, 0.25, 0.875, 0.25, 0.8438, 0.3125, 0.8438, 0.3125, 0.875, 0.2812, 0.875, 0.2812, 0.8438, 0.3438, 0.8438, 0.3438, 0.875, 0.3125, 0.875, 0.3125, 0.8438, 0.375, 0.8438, 0.375, 0.875, 0.3438, 0.875, 0.3438, 0.8438, 0.0, 0.0, 0.125, 0.9062, 0.125, 0.9375, 0.0, 0.0, 0.0, 0.0, 0.0, 0.0, 0.375, 0.9375, 0.375, 0.9063, 0.1562, 0.9063, 0.1562, 0.9375, 0.125, 0.9375, 0.125, 0.9062, 0.1875, 0.9062, 0.1875, 0.9375, 0.1562, 0.9375, 0.1562, 0.9063, 0.2188, 0.9062, 0.2188, 0.9375, 0.1875, 0.9375, 0.1875, 0.9062, 0.25, 0.9063, 0.25, 0.9375, 0.2188, 0.9375, 0.2188, 0.9062, 0.2812, 0.9063, 0.2812, 0.9375, 0.25, 0.9375, 0.25, 0.9063, 0.3125, 0.9062, 0.3125, 0.9375, 0.2812, 0.9375, 0.2812, 0.9063, 0.3438, 0.9063, 0.3438, 0.9375, 0.3125, 0.9375, 0.3125, 0.9062, 0.375, 0.9063, 0.375, 0.9375, 0.3438, 0.9375, 0.3438, 0.9063, 0.375, 0.7812, 0.375, 0.8125, 0.3438, 0.8125, 0.3438, 0.7813, 0.3438, 0.7813, 0.3438, 0.8125, 0.3125, 0.8125, 0.3125, 0.7812, 0.3125, 0.7812, 0.3125, 0.8125, 0.2812, 0.8125, 0.2812, 0.7813, 0.2812, 0.7813, 0.2812, 0.8125, 0.25, 0.8125, 0.25, 0.7813, 0.25, 0.7813, 0.25, 0.8125, 0.2188, 0.8125, 0.2188, 0.7812, 0.2188, 0.7812, 0.2188, 0.8125, 0.1875, 0.8125, 0.1875, 0.7812, 0.1875, 0.7812, 0.1875, 0.8125, 0.1562, 0.8125, 0.1562, 0.7813, 0.1562, 0.7813, 0.1562, 0.8125, 0.125, 0.8125, 0.125, 0.7812, 0.0, 0.0, 0.0, 0.0, 0.375, 0.8125, 0.375, 0.7812, 0.0, 0.0, 0.125, 0.7812, 0.125, 0.8125, 0.0, 0.0, 0.375, 0.6562, 0.375, 0.6875, 0.3438, 0.6875, 0.3438, 0.6562, 0.3438, 0.6562, 0.3438, 0.6875, 0.3125, 0.6875, 0.3125, 0.6562, 0.3125, 0.6562, 0.3125, 0.6875, 0.2812, 0.6875, 0.2812, 0.6562, 0.2812, 0.6562, 0.2812, 0.6875, 0.25, 0.6875, 0.25, 0.6562, 0.25, 0.6562, 0.25, 0.6875, 0.2188, 0.6875, 0.2188, 0.6562, 0.2188, 0.6562, 0.2188, 0.6875, 0.1875, 0.6875, 0.1875, 0.6562, 0.1875, 0.6562, 0.1875, 0.6875, 0.1562, 0.6875, 0.1562, 0.6562, 0.1562, 0.6562, 0.1562, 0.6875, 0.125, 0.6875, 0.125, 0.6562, 0.0, 0.0, 0.0, 0.0, 0.375, 0.6875, 0.375, 0.6562, 0.0, 0.0, 0.125, 0.6562, 0.125, 0.6875, 0.0, 0.0, 0.375, 0.5156, 0.375, 0.5312, 0.3438, 0.5312, 0.3437, 0.5156, 0.3437, 0.5156, 0.3438, 0.5312, 0.3125, 0.5312, 0.3125, 0.5156, 0.3125, 0.5156, 0.3125, 0.5312, 0.2812, 0.5312, 0.2812, 0.5156, 0.2812, 0.5156, 0.2812, 0.5312, 0.25, 0.5312, 0.25, 0.5156, 0.25, 0.5156, 0.25, 0.5312, 0.2188, 0.5312, 0.2188, 0.5156, 0.2188, 0.5156, 0.2188, 0.5312, 0.1875, 0.5312, 0.1875, 0.5156, 0.1875, 0.5156, 0.1875, 0.5312, 0.1562, 0.5312, 0.1562, 0.5156, 0.1562, 0.5156, 0.1562, 0.5312, 0.125, 0.5312, 0.125, 0.5156, 0.0, 0.0, 0.0, 0.0, 0.375, 0.5312, 0.375, 0.5156, 0.0, 0.0, 0.125, 0.5156, 0.125, 0.5312, 0.0, 0.0, 0.0, 0.0, 0.125, 0.5625, 0.125, 0.5938, 0.0, 0.0, 0.0, 0.0, 0.0, 0.0, 0.375, 0.5938, 0.375, 0.5625, 0.1562, 0.5625, 0.1562, 0.5938, 0.125, 0.5938, 0.125, 0.5625, 0.1875, 0.5625, 0.1875, 0.5938, 0.1562, 0.5938, 0.1562, 0.5625, 0.2188, 0.5625, 0.2188, 0.5938, 0.1875, 0.5938, 0.1875, 0.5625, 0.25, 0.5625, 0.25, 0.5938, 0.2188, 0.5938, 0.2188, 0.5625, 0.2812, 0.5625, 0.2812, 0.5938, 0.25, 0.5938, 0.25, 0.5625, 0.3125, 0.5625, 0.3125, 0.5937, 0.2812, 0.5938, 0.2812, 0.5625, 0.3438, 0.5625, 0.3437, 0.5937, 0.3125, 0.5937, 0.3125, 0.5625, 0.375, 0.5625, 0.375, 0.5938, 0.3437, 0.5937, 0.3438, 0.5625, 0.0, 0.0, 0.125, 0.625, 0.125, 0.6562, 0.0, 0.0, 0.0, 0.0, 0.0, 0.0, 0.375, 0.6562, 0.375, 0.625, 0.1562, 0.625, 0.1562, 0.6562, 0.125, 0.6562, 0.125, 0.625, 0.1875, 0.625, 0.1875, 0.6562, 0.1562, 0.6562, 0.1562, 0.625, 0.2188, 0.625, 0.2188, 0.6562, 0.1875, 0.6562, 0.1875, 0.625, 0.25, 0.625, 0.25, 0.6562, 0.2188, 0.6562, 0.2188, 0.625, 0.2812, 0.625, 0.2812, 0.6562, 0.25, 0.6562, 0.25, 0.625, 0.3125, 0.625, 0.3125, 0.6562, 0.2812, 0.6562, 0.2812, 0.625, 0.3438, 0.625, 0.3438, 0.6562, 0.3125, 0.6562, 0.3125, 0.625, 0.375, 0.625, 0.375, 0.6562, 0.3438, 0.6562, 0.3438, 0.625, 0.375, 0.6875, 0.375, 0.7188, 0.3438, 0.7188, 0.3438, 0.6875, 0.3438, 0.6875, 0.3438, 0.7188, 0.3125, 0.7188, 0.3125, 0.6875, 0.3125, 0.6875, 0.3125, 0.7188, 0.2812, 0.7187, 0.2812, 0.6875, 0.2812, 0.6875, 0.2812, 0.7187, 0.25, 0.7188, 0.25, 0.6875, 0.25, 0.6875, 0.25, 0.7188, 0.2188, 0.7188, 0.2188, 0.6875, 0.2188, 0.6875, 0.2188, 0.7188, 0.1875, 0.7188, 0.1875, 0.6875, 0.1875, 0.6875, 0.1875, 0.7188, 0.1562, 0.7188, 0.1562, 0.6875, 0.1562, 0.6875, 0.1562, 0.7188, 0.125, 0.7188, 0.125, 0.6875, 0.0, 0.0, 0.0, 0.0, 0.375, 0.7188, 0.375, 0.6875, 0.0, 0.0, 0.125, 0.6875, 0.125, 0.7188, 0.0, 0.0, 0.0, 0.0, 0.125, 0.7773, 0.125, 0.7812, 0.0, 0.0, 0.0, 0.0, 0.0, 0.0, 0.375, 0.7812, 0.375, 0.7773, 0.1562, 0.7773, 0.1562, 0.7813, 0.125, 0.7812, 0.125, 0.7773, 0.1875, 0.7773, 0.1875, 0.7812, 0.1562, 0.7813, 0.1562, 0.7773, 0.2188, 0.7773, 0.2188, 0.7812, 0.1875, 0.7812, 0.1875, 0.7773, 0.25, 0.7773, 0.25, 0.7813, 0.2188, 0.7812, 0.2188, 0.7773, 0.2812, 0.7773, 0.2812, 0.7813, 0.25, 0.7813, 0.25, 0.7773, 0.3125, 0.7773, 0.3125, 0.7812, 0.2812, 0.7813, 0.2812, 0.7773, 0.3437, 0.7773, 0.3438, 0.7813, 0.3125, 0.7812, 0.3125, 0.7773, 0.375, 0.7773, 0.375, 0.7812, 0.3438, 0.7813, 0.3437, 0.7773, 0.375, 0.8125, 0.375, 0.8438, 0.3438, 0.8438, 0.3438, 0.8125, 0.3438, 0.8125, 0.3438, 0.8438, 0.3125, 0.8438, 0.3125, 0.8125, 0.3125, 0.8125, 0.3125, 0.8438, 0.2812, 0.8438, 0.2812, 0.8125, 0.2812, 0.8125, 0.2812, 0.8438, 0.25, 0.8438, 0.25, 0.8125, 0.25, 0.8125, 0.25, 0.8438, 0.2188, 0.8438, 0.2188, 0.8125, 0.2188, 0.8125, 0.2188, 0.8438, 0.1875, 0.8438, 0.1875, 0.8125, 0.1875, 0.8125, 0.1875, 0.8438, 0.1562, 0.8438, 0.1562, 0.8125, 0.1562, 0.8125, 0.1562, 0.8438, 0.125, 0.8438, 0.125, 0.8125, 0.0, 0.0, 0.0, 0.0, 0.375, 0.8438, 0.375, 0.8125, 0.0, 0.0, 0.125, 0.8125, 0.125, 0.8438, 0.0, 0.0, 0.375, 0.875, 0.375, 0.9063, 0.3438, 0.9063, 0.3438, 0.875, 0.3438, 0.875, 0.3438, 0.9063, 0.3125, 0.9062, 0.3125, 0.875, 0.3125, 0.875, 0.3125, 0.9062, 0.2812, 0.9063, 0.2812, 0.875, 0.2812, 0.875, 0.2812, 0.9063, 0.25, 0.9063, 0.25, 0.875, 0.25, 0.875, 0.25, 0.9063, 0.2188, 0.9062, 0.2188, 0.875, 0.2188, 0.875, 0.2188, 0.9062, 0.1875, 0.9062, 0.1875, 0.875, 0.1875, 0.875, 0.1875, 0.9062, 0.1562, 0.9063, 0.1562, 0.875, 0.1562, 0.875, 0.1562, 0.9063, 0.125, 0.9062, 0.125, 0.875, 0.0, 0.0, 0.0, 0.0, 0.375, 0.9063, 0.375, 0.875, 0.0, 0.0, 0.125, 0.875, 0.125, 0.9062, 0.0, 0.0, 0.0, 0.0, 0.125, 0.9375, 0.125, 0.9688, 0.0, 0.0, 0.0, 0.0, 0.0, 0.0, 0.375, 0.9688, 0.375, 0.9375, 0.1562, 0.9375, 0.1562, 0.9688, 0.125, 0.9688, 0.125, 0.9375, 0.1875, 0.9375, 0.1875, 0.9688, 0.1562, 0.9688, 0.1562, 0.9375, 0.2188, 0.9375, 0.2188, 0.9688, 0.1875, 0.9688, 0.1875, 0.9375, 0.25, 0.9375, 0.25, 0.9688, 0.2188, 0.9688, 0.2188, 0.9375, 0.2812, 0.9375, 0.2812, 0.9688, 0.25, 0.9688, 0.25, 0.9375, 0.3125, 0.9375, 0.3125, 0.9688, 0.2812, 0.9688, 0.2812, 0.9375, 0.3438, 0.9375, 0.3437, 0.9687, 0.3125, 0.9688, 0.3125, 0.9375, 0.375, 0.9375, 0.375, 0.9688, 0.3437, 0.9687, 0.3438, 0.9375, 0.0, 0.0, 0.125, 0.5, 0.125, 0.5156, 0.0, 0.0, 0.0, 0.0, 0.0, 0.0, 0.375, 0.5156, 0.375, 0.5, 0.1562, 0.5, 0.1562, 0.5156, 0.125, 0.5156, 0.125, 0.5, 0.1875, 0.5, 0.1875, 0.5156, 0.1562, 0.5156, 0.1562, 0.5, 0.2188, 0.5, 0.2188, 0.5156, 0.1875, 0.5156, 0.1875, 0.5, 0.25, 0.5, 0.25, 0.5156, 0.2188, 0.5156, 0.2188, 0.5, 0.2812, 0.5, 0.2812, 0.5156, 0.25, 0.5156, 0.25, 0.5, 0.3125, 0.5, 0.3125, 0.5156, 0.2812, 0.5156, 0.2812, 0.5, 0.3438, 0.5, 0.3437, 0.5156, 0.3125, 0.5156, 0.3125, 0.5, 0.375, 0.5, 0.375, 0.5156, 0.3437, 0.5156, 0.3438, 0.5, 0.375, 0.75, 0.375, 0.7656, 0.3437, 0.7656, 0.3438, 0.75, 0.3438, 0.75, 0.3437, 0.7656, 0.3125, 0.7656, 0.3125, 0.75, 0.3125, 0.75, 0.3125, 0.7656, 0.2812, 0.7656, 0.2812, 0.75, 0.2812, 0.75, 0.2812, 0.7656, 0.25, 0.7656, 0.25, 0.75, 0.25, 0.75, 0.25, 0.7656, 0.2188, 0.7656, 0.2188, 0.75, 0.2188, 0.75, 0.2188, 0.7656, 0.1875, 0.7656, 0.1875, 0.75, 0.1875, 0.75, 0.1875, 0.7656, 0.1562, 0.7656, 0.1562, 0.75, 0.1562, 0.75, 0.1562, 0.7656, 0.125, 0.7656, 0.125, 0.75, 0.0, 0.0, 0.0, 0.0, 0.375, 0.7656, 0.375, 0.75, 0.0, 0.0, 0.125, 0.75, 0.125, 0.7656, 0.0, 0.0, 0.375, 0.7656, 0.375, 0.7734, 0.3437, 0.7734, 0.3437, 0.7656, 0.3437, 0.7656, 0.3437, 0.7734, 0.3125, 0.7734, 0.3125, 0.7656, 0.3125, 0.7656, 0.3125, 0.7734, 0.2812, 0.7734, 0.2812, 0.7656, 0.2812, 0.7656, 0.2812, 0.7734, 0.25, 0.7734, 0.25, 0.7656, 0.25, 0.7656, 0.25, 0.7734, 0.2188, 0.7734, 0.2188, 0.7656, 0.2188, 0.7656, 0.2188, 0.7734, 0.1875, 0.7734, 0.1875, 0.7656, 0.1875, 0.7656, 0.1875, 0.7734, 0.1562, 0.7734, 0.1562, 0.7656, 0.1562, 0.7656, 0.1562, 0.7734, 0.125, 0.7734, 0.125, 0.7656, 0.0, 0.0, 0.0, 0.0, 0.375, 0.7734, 0.375, 0.7656, 0.0, 0.0, 0.125, 0.7656, 0.125, 0.7734, 0.0, 0.0, 0.0, 0.0, 0.125, 0.9688, 0.125, 0.9844, 0.0, 0.0, 0.0, 0.0, 0.0, 0.0, 0.375, 0.9844, 0.375, 0.9688, 0.1562, 0.9688, 0.1562, 0.9844, 0.125, 0.9844, 0.125, 0.9688, 0.1875, 0.9688, 0.1875, 0.9844, 0.1562, 0.9844, 0.1562, 0.9688, 0.2188, 0.9688, 0.2188, 0.9844, 0.1875, 0.9844, 0.1875, 0.9688, 0.25, 0.9688, 0.25, 0.9844, 0.2188, 0.9844, 0.2188, 0.9688, 0.2812, 0.9688, 0.2812, 0.9844, 0.25, 0.9844, 0.25, 0.9688, 0.3125, 0.9688, 0.3125, 0.9844, 0.2812, 0.9844, 0.2812, 0.9688, 0.3437, 0.9687, 0.3437, 0.9844, 0.3125, 0.9844, 0.3125, 0.9688, 0.375, 0.9688, 0.375, 0.9844, 0.3437, 0.9844, 0.3437, 0.9687, 0.375, 0.7734, 0.375, 0.7773, 0.3437, 0.7773, 0.3437, 0.7734, 0.3437, 0.7734, 0.3437, 0.7773, 0.3125, 0.7773, 0.3125, 0.7734, 0.3125, 0.7734, 0.3125, 0.7773, 0.2812, 0.7773, 0.2812, 0.7734, 0.2812, 0.7734, 0.2812, 0.7773, 0.25, 0.7773, 0.25, 0.7734, 0.25, 0.7734, 0.25, 0.7773, 0.2188, 0.7773, 0.2188, 0.7734, 0.2188, 0.7734, 0.2188, 0.7773, 0.1875, 0.7773, 0.1875, 0.7734, 0.1875, 0.7734, 0.1875, 0.7773, 0.1562, 0.7773, 0.1562, 0.7734, 0.1562, 0.7734, 0.1562, 0.7773, 0.125, 0.7773, 0.125, 0.7734, 0.0, 0.0, 0.0, 0.0, 0.375, 0.7773, 0.375, 0.7734, 0.0, 0.0, 0.125, 0.7734, 0.125, 0.7773, 0.0, 0.0, 0.0, 0.0, 0.0, 0.0, 0.0, 0.0, 0.0, 0.0, 0.0, 0.0, 0.0, 0.0, 0.0, 0.0, 0.0, 0.0, 0.0, 0.0, 0.0, 0.0, 0.0, 0.0, 0.0, 0.0, 0.0, 0.0, 0.0, 0.0, 0.0, 0.0, 0.0, 0.0, 0.0, 0.0, 0.0, 0.0, 0.0, 0.0, 0.0, 0.0, 0.0, 0.0, 0.0, 0.0, 0.0, 0.0, 0.0, 0.0, 0.0, 0.0, 0.0, 0.0, 0.0, 0.0, 0.0, 0.0, 0.0, 0.0, 0.0, 0.0, 0.0, 0.0, 0.0, 0.0, 0.0, 0.0, 0.0, 0.0, 0.0, 0.0, 0.0, 0.0, 0.0, 0.0, 0.0, 0.0, 0.0, 0.0, 0.0, 0.0, 0.0, 0.0, 0.0, 0.0, 0.0, 0.0, 0.0, 0.0, 0.0, 0.0, 0.0, 0.0, 0.0, 0.0, 0.0, 0.0, 0.0, 0.0, 0.0, 0.0, 0.0, 0.0, 0.0, 0.0, 0.0, 0.0, 0.0, 0.0, 0.0, 0.0, 0.0, 0.0, 0.0, 0.0, 0.0, 0.0, 0.0, 0.0, 0.0, 0.0, 0.0, 0.0, 0.0, 0.0, 0.0, 0.0, 0.0, 0.0, 0.0, 0.0, 0.0, 0.0, 0.0, 0.0, 0.0, 0.0])
me_cube.materials.append(mat_material)
me_cube.use_mirror_vertex_groups = False
me_cube.update()

# ---- objects
ob_cube = bpy.data.objects.new('Cube', me_cube)
ob_light = bpy.data.objects.new('Light', light_light)
ob_camera = bpy.data.objects.new('Camera', cam_camera)

# ---- transforms, parenting, visibility, modifiers, constraints
ob_cube.location = (0.0, 0.0, 0.0)
ob_cube.lock_rotations_4d = False
ob_cube.empty_display_type = 'ARROWS'
ob_cube.lineart.crease_threshold = 0.0
ob_light.location = (4.076, 1.005, 5.904)
ob_light.rotation_euler = (0.6503, 0.05522, 1.866)
ob_light.lock_rotations_4d = False
ob_light.empty_display_type = 'ARROWS'
ob_light.color = (0.0, 0.0, 0.0, 0.0)
ob_light.lineart.crease_threshold = 0.0
ob_camera.location = (7.359, -6.926, 4.958)
ob_camera.rotation_euler = (1.109, 0.0, 0.8149)
ob_camera.lock_rotations_4d = False
ob_camera.empty_display_type = 'ARROWS'
ob_camera.color = (0.0, 0.0, 0.0, 0.0)
ob_camera.display_type = 'WIRE'
ob_camera.lineart.crease_threshold = 0.0

# ---- collection membership
col_collection.objects.link(ob_cube)
col_collection.objects.link(ob_light)
col_collection.objects.link(ob_camera)

# ---- scene / render settings (as saved in the file)
scene.camera = ob_cube
scene.frame_start = 1; scene.frame_end = 250; scene.frame_set(0)
scene.render.engine = 'BLENDER_EEVEE_NEXT'
scene.cycles.sampling_pattern = 'TABULATED_SOBOL'
scene.view_settings.view_transform = 'Filmic'
bpy.context.view_layer.update()

# ---- added for rendering (the .blend has no active camera): camera
cam_auto = bpy.data.cameras.new('AutoCamera')
cam_auto.lens = 50.0
cam_auto.sensor_width = 36.0
cam_auto.clip_end = 1000.0
ob_auto_camera = bpy.data.objects.new('AutoCamera', cam_auto)
scene.collection.objects.link(ob_auto_camera)
ob_auto_camera.location = (9.82368, -11.7884, 8.33394)
ob_auto_camera.rotation_euler = (1.09748, -7.21219e-08, 0.694738)
scene.camera = ob_auto_camera
bpy.context.view_layer.update()

